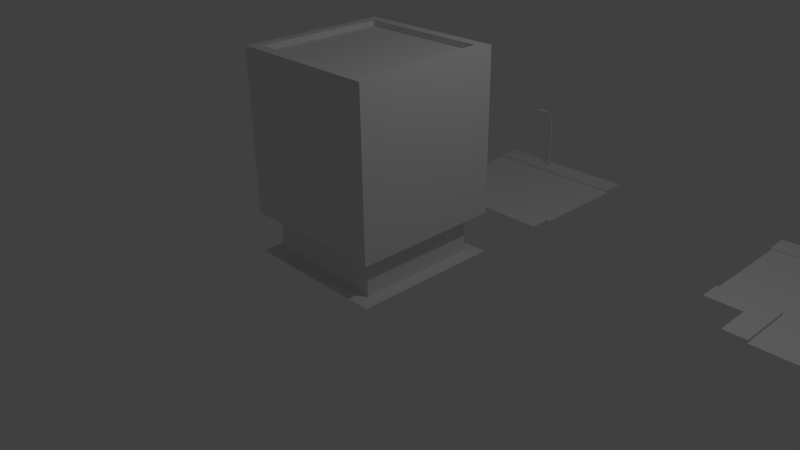 # Source: city_kit.blend  (saved by Blender 2.76.0; exported with 4.5.12 LTS)
import bpy
from mathutils import Matrix  # noqa: F401  (used for matrix-valued properties, if any)

bpy.ops.wm.read_factory_settings(use_empty=True)
scene = bpy.context.scene
scene.name = 'Scene'

# ---- collections
col_collection_1 = bpy.data.collections.new('Collection 1'); scene.collection.children.link(col_collection_1)

# ---- materials (node trees are filled in below, after node groups)
mat_material = bpy.data.materials.new('Material')
mat_material.alpha_threshold = 0.0
mat_material.use_transparent_shadow = False
mat_material.roughness = 0.5
mat_material.line_color = (0.0, 0.0, 0.0, 1.0)

# ---- material node trees

# ---- world
world_world = bpy.data.worlds.new('World'); scene.world = world_world
world_world.color = (0.05088, 0.05088, 0.05088)
world_world.use_sun_shadow = False
world_world.sun_shadow_jitter_overblur = 0.0
world_world.cycles.sampling_method = 'MANUAL'
world_world.cycles.sample_map_resolution = 256

# ---- cameras
cam_camera = bpy.data.cameras.new('Camera')
cam_camera.clip_end = 100.0
cam_camera.lens = 35.0
cam_camera.sensor_width = 32.0
cam_camera.sensor_height = 18.0
cam_camera.ortho_scale = 7.314
cam_camera.dof.focus_distance = 0.0
cam_camera.dof.aperture_fstop = 128.0

# ---- lights
light_lamp = bpy.data.lights.new('Lamp', 'POINT')
light_lamp.transmission_factor = 0.0
light_lamp.cutoff_distance = 30.0
light_lamp.energy = 100.0
light_lamp.shadow_buffer_clip_start = 1.001
light_lamp.shadow_soft_size = 0.1
light_lamp.shadow_maximum_resolution = 0.006
light_lamp.use_absolute_resolution = True
light_lamp.cycles.use_multiple_importance_sampling = False

# ---- meshes
me_plane_002 = bpy.data.meshes.new('Plane.002')
me_plane_002.from_pydata([(2.0, -1.691, 0.01), (-1.691, 2.0, 0.01), (-1.304, 0.3547, 0.01), (-1.442, 0.6666, 0.01), (-1.55, 0.9899, 0.01), (2.0, -1.691, 0.05), (2.0, -2.0, 0.05), (-1.628, 1.322, 0.01), (-2.0, 2.0, 0.05), (-1.675, 1.659, 0.01), (1.723, -0.9872, 0.01), (-1.691, 2.0, 0.05), (1.449, -0.9489, 0.01), (1.179, -0.8855, 0.01), (0.9163, -0.7974, 0.01), (2.0, -1.0, 0.01), (0.6628, -0.6855, 0.01), (0.4207, -0.5506, 0.01), (0.1921, -0.394, 0.01), (-1.0, 2.0, 0.01), (2.0, -0.3088, 0.01), (-0.3089, 2.0, 0.01), (-0.02113, -0.217, 0.01), (-0.2171, -0.02107, 0.01), (-0.3941, 0.1921, 0.01), (2.0, -0.3088, 0.05), (2.0, 0.0, 0.05), (-0.5507, 0.4207, 0.01), (-6.056e-05, 2.0, 0.05), (-0.6855, 0.6628, 0.01), (-0.7975, 0.9163, 0.01), (-0.3089, 2.0, 0.05), (-0.8855, 1.179, 0.01), (-0.949, 1.449, 0.01), (-0.9873, 1.723, 0.01), (-1.138, 0.05688, 0.01), (-0.9457, -0.2244, 0.01), (-0.7279, -0.4867, 0.01), (-0.4868, -0.7278, 0.01), (-0.2245, -0.9456, 0.01), (0.05682, -1.138, 0.01), (0.3547, -1.304, 0.01), (0.6666, -1.442, 0.01), (0.9898, -1.55, 0.01), (1.322, -1.628, 0.01), (1.659, -1.675, 0.01), (1.631, -1.983, 0.05), (1.265, -1.932, 0.05), (0.9053, -1.847, 0.05), (0.555, -1.73, 0.05), (0.217, -1.581, 0.05), (-0.1058, -1.401, 0.05), (-0.4106, -1.192, 0.05), (-0.6948, -0.956, 0.05), (-0.9561, -0.6948, 0.05), (-1.192, -0.4105, 0.05), (-1.401, -0.1057, 0.05), (-1.581, 0.2171, 0.05), (-1.73, 0.5551, 0.05), (-1.847, 0.9054, 0.05), (-1.932, 1.265, 0.05), (-1.983, 1.631, 0.05), (-1.675, 1.659, 0.05), (-1.628, 1.322, 0.05), (-1.55, 0.9899, 0.05), (-1.442, 0.6666, 0.05), (-1.304, 0.3547, 0.05), (-1.138, 0.05688, 0.05), (-0.9457, -0.2244, 0.05), (-0.7279, -0.4867, 0.05), (-0.4868, -0.7278, 0.05), (-0.2245, -0.9456, 0.05), (0.05682, -1.138, 0.05), (0.3547, -1.304, 0.05), (0.6666, -1.442, 0.05), (0.9898, -1.55, 0.05), (1.322, -1.628, 0.05), (1.659, -1.675, 0.05), (-0.299, 1.787, 0.01), (-0.2696, 1.576, 0.01), (-0.2208, 1.368, 0.01), (-0.153, 1.166, 0.01), (-0.06684, 0.9709, 0.01), (0.03694, 0.7846, 0.01), (0.1575, 0.6086, 0.01), (0.2937, 0.4446, 0.01), (0.4445, 0.2938, 0.01), (0.6086, 0.1575, 0.01), (0.7845, 0.037, 0.01), (0.9708, -0.06677, 0.01), (1.166, -0.1529, 0.01), (1.368, -0.2207, 0.01), (1.576, -0.2695, 0.01), (1.787, -0.299, 0.01), (1.815, 0.008532, 0.05), (1.632, 0.03405, 0.05), (1.453, 0.07635, 0.05), (1.277, 0.1351, 0.05), (1.108, 0.2097, 0.05), (0.9471, 0.2996, 0.05), (0.7947, 0.404, 0.05), (0.6526, 0.522, 0.05), (0.5219, 0.6526, 0.05), (0.4039, 0.7948, 0.05), (0.2995, 0.9472, 0.05), (0.2096, 1.109, 0.05), (0.135, 1.278, 0.05), (0.07629, 1.453, 0.05), (0.03399, 1.633, 0.05), (0.008471, 1.816, 0.05), (-0.299, 1.787, 0.05), (-0.2696, 1.576, 0.05), (-0.2208, 1.368, 0.05), (-0.153, 1.166, 0.05), (-0.06684, 0.9709, 0.05), (0.03694, 0.7846, 0.05), (0.1575, 0.6086, 0.05), (0.2937, 0.4446, 0.05), (0.4445, 0.2938, 0.05), (0.6086, 0.1575, 0.05), (0.7845, 0.037, 0.05), (0.9708, -0.06677, 0.05), (1.166, -0.1529, 0.05), (1.368, -0.2207, 0.05), (1.576, -0.2695, 0.05), (1.787, -0.299, 0.05)], [], [(45, 0, 15, 10), (116, 103, 104, 115), (45, 77, 5, 0), (112, 107, 108, 111), (31, 21, 78, 110), (46, 6, 5, 77), (118, 101, 102, 117), (115, 104, 105, 114), (114, 105, 106, 113), (111, 108, 109, 110), (113, 106, 107, 112), (111, 79, 80, 112), (10, 15, 20, 93), (125, 94, 95, 124), (125, 93, 20, 25), (121, 98, 99, 120), (119, 100, 101, 118), (110, 109, 28, 31), (25, 26, 94, 125), (124, 95, 96, 123), (123, 96, 97, 122), (120, 99, 100, 119), (122, 97, 98, 121), (117, 102, 103, 116), (110, 78, 79, 111), (112, 80, 81, 113), (113, 81, 82, 114), (114, 82, 83, 115), (115, 83, 84, 116), (116, 84, 85, 117), (117, 85, 86, 118), (118, 86, 87, 119), (119, 87, 88, 120), (120, 88, 89, 121), (121, 89, 90, 122), (122, 90, 91, 123), (123, 91, 92, 124), (124, 92, 93, 125), (19, 34, 78, 21), (34, 33, 79, 78), (33, 32, 80, 79), (32, 30, 81, 80), (30, 29, 82, 81), (29, 27, 83, 82), (27, 24, 84, 83), (24, 23, 85, 84), (23, 22, 86, 85), (22, 18, 87, 86), (18, 17, 88, 87), (17, 16, 89, 88), (16, 14, 90, 89), (14, 13, 91, 90), (13, 12, 92, 91), (12, 10, 93, 92), (8, 61, 62, 11), (61, 60, 63, 62), (60, 59, 64, 63), (59, 58, 65, 64), (58, 57, 66, 65), (57, 56, 67, 66), (56, 55, 68, 67), (55, 54, 69, 68), (54, 53, 70, 69), (53, 52, 71, 70), (52, 51, 72, 71), (51, 50, 73, 72), (50, 49, 74, 73), (49, 48, 75, 74), (48, 47, 76, 75), (47, 46, 77, 76), (1, 11, 62, 9), (9, 62, 63, 7), (7, 63, 64, 4), (4, 64, 65, 3), (3, 65, 66, 2), (2, 66, 67, 35), (35, 67, 68, 36), (36, 68, 69, 37), (37, 69, 70, 38), (38, 70, 71, 39), (39, 71, 72, 40), (40, 72, 73, 41), (41, 73, 74, 42), (42, 74, 75, 43), (43, 75, 76, 44), (44, 76, 77, 45), (1, 9, 34, 19), (9, 7, 33, 34), (7, 4, 32, 33), (4, 3, 30, 32), (3, 2, 29, 30), (2, 35, 27, 29), (35, 36, 24, 27), (36, 37, 23, 24), (37, 38, 22, 23), (38, 39, 18, 22), (39, 40, 17, 18), (40, 41, 16, 17), (41, 42, 14, 16), (42, 43, 13, 14), (43, 44, 12, 13), (44, 45, 10, 12)])
me_plane_002.polygons.foreach_set('use_smooth', [True] * 102)
_k = set([(0, 45), (1, 9), (2, 3), (2, 35), (3, 4), (4, 7), (5, 77), (7, 9), (11, 62), (20, 93), (21, 78), (25, 125), (31, 110), (35, 36), (36, 37), (37, 38), (38, 39), (39, 40), (40, 41), (41, 42), (42, 43), (43, 44), (44, 45), (62, 63), (63, 64), (64, 65), (65, 66), (66, 67), (67, 68), (68, 69), (69, 70), (70, 71), (71, 72), (72, 73), (73, 74), (74, 75), (75, 76), (76, 77), (78, 79), (79, 80), (80, 81), (81, 82), (82, 83), (83, 84), (84, 85), (85, 86), (86, 87), (87, 88), (88, 89), (89, 90), (90, 91), (91, 92), (92, 93), (110, 111), (111, 112), (112, 113), (113, 114), (114, 115), (115, 116), (116, 117), (117, 118), (118, 119), (119, 120), (120, 121), (121, 122), (122, 123), (123, 124), (124, 125)])
me_plane_002.attributes.new('sharp_edge', 'BOOLEAN', 'EDGE').data.foreach_set('value', [ (min(e.vertices), max(e.vertices)) in _k for e in me_plane_002.edges])
me_plane_002.use_remesh_preserve_volume = False
me_plane_002.use_remesh_preserve_attributes = False
me_plane_002.use_mirror_vertex_groups = False
me_plane_002.update()
me_cylinder = bpy.data.meshes.new('Cylinder')
me_cylinder.from_pydata([(1.49e-08, 0.02278, 1.907e-05), (-7.451e-09, -0.3002, 1.659), (0.02157, 0.007103, 1.788e-05), (0.02157, -0.3055, 1.644), (0.01333, -0.01826, 1.597e-05), (0.01333, -0.3142, 1.62), (-0.01333, -0.01826, 1.597e-05), (-0.01333, -0.3142, 1.62), (-0.02157, 0.007103, 1.788e-05), (-0.02157, -0.3055, 1.644), (0.02157, -0.02371, 1.381), (0.02157, -0.04936, 1.435), (0.02157, -0.08209, 1.486), (0.02157, -0.1213, 1.531), (0.02157, -0.1663, 1.571), (0.02157, -0.2162, 1.604), (0.02157, -0.2702, 1.631), (0.01333, -0.01835, 1.212), (0.01333, -0.0206, 1.262), (0.01333, -0.03024, 1.318), (0.01333, -0.04732, 1.372), (0.01333, -0.07151, 1.423), (0.01333, -0.1024, 1.47), (0.01333, -0.1394, 1.513), (0.01333, -0.1818, 1.551), (0.01333, -0.2289, 1.582), (0.01333, -0.2798, 1.607), (-0.01333, -0.01835, 1.212), (-0.01333, -0.0206, 1.262), (-0.01333, -0.03024, 1.318), (-0.01333, -0.04732, 1.372), (-0.01333, -0.07151, 1.423), (-0.01333, -0.1024, 1.47), (-0.01333, -0.1394, 1.513), (-0.01333, -0.1818, 1.551), (-0.01333, -0.2289, 1.582), (-0.01333, -0.2798, 1.607), (0.0, -0.2643, 1.645), (-7.451e-09, -0.2084, 1.618), (-7.451e-09, -0.1567, 1.583), (0.0, -0.1101, 1.542), (-7.451e-09, -0.06955, 1.495), (0.0, -0.03567, 1.443), (0.0, -0.009113, 1.387), (7.451e-09, 0.009627, 1.327), (7.451e-09, 0.02021, 1.266), (7.451e-09, 0.02268, 1.212), (0.02157, -0.005603, 1.324), (0.02157, 0.004624, 1.264), (0.02157, 0.00701, 1.212), (-0.02157, -0.2702, 1.631), (-0.02157, -0.2162, 1.604), (-0.02157, -0.1663, 1.571), (-0.02157, -0.1213, 1.531), (-0.02157, -0.08209, 1.486), (-0.02157, -0.04936, 1.435), (-0.02157, -0.02371, 1.381), (-0.02157, -0.005603, 1.324), (-0.02157, 0.004624, 1.264), (-0.02157, 0.00701, 1.212), (0.05617, -0.4987, 1.735), (0.05617, -0.3249, 1.672), (0.07147, -0.5169, 1.685), (0.07147, -0.3431, 1.622), (-0.05617, -0.4987, 1.735), (-0.05617, -0.3249, 1.672), (-0.07147, -0.5169, 1.685), (-0.07147, -0.3431, 1.622), (0.05262, -0.3594, 1.628), (0.05262, -0.5004, 1.679), (-0.05262, -0.3594, 1.628), (-0.05262, -0.5004, 1.679), (0.03659, -0.3786, 1.619), (0.03659, -0.4913, 1.66), (-0.03659, -0.3786, 1.619), (-0.03659, -0.4913, 1.66), (0.0384, -0.317, 1.612), (-0.0384, -0.317, 1.612), (-0.0384, -0.543, 1.695), (0.0384, -0.543, 1.695), (-0.03018, -0.2989, 1.662), (0.03018, -0.2989, 1.662), (0.03018, -0.5248, 1.745), (-0.03018, -0.5248, 1.745), (0.02827, -0.3383, 1.62), (-0.02827, -0.3383, 1.62), (-0.02827, -0.5214, 1.687), (0.02827, -0.5214, 1.687), (0.01966, -0.3644, 1.605), (-0.01966, -0.3644, 1.605), (-0.01966, -0.511, 1.659), (0.01966, -0.511, 1.659)], [], [(23, 24, 34, 33), (0, 2, 4, 6, 8), (37, 1, 3, 16), (4, 17, 27, 6), (17, 18, 28, 27), (18, 19, 29, 28), (19, 20, 30, 29), (20, 21, 31, 30), (21, 22, 32, 31), (57, 56, 43, 44), (24, 25, 35, 34), (22, 23, 33, 32), (25, 26, 36, 35), (51, 50, 37, 38), (52, 51, 38, 39), (53, 52, 39, 40), (54, 53, 40, 41), (55, 54, 41, 42), (16, 3, 5, 26), (58, 57, 44, 45), (56, 55, 42, 43), (59, 58, 45, 46), (8, 59, 46, 0), (26, 5, 7, 36), (35, 36, 50, 51), (34, 35, 51, 52), (33, 34, 52, 53), (32, 33, 53, 54), (31, 32, 54, 55), (30, 31, 55, 56), (29, 30, 56, 57), (28, 29, 57, 58), (27, 28, 58, 59), (27, 59, 8, 6), (50, 9, 1, 37), (36, 7, 9, 50), (2, 49, 17, 4), (49, 48, 18, 17), (48, 47, 19, 18), (47, 10, 20, 19), (10, 11, 21, 20), (11, 12, 22, 21), (12, 13, 23, 22), (13, 14, 24, 23), (14, 15, 25, 24), (15, 16, 26, 25), (0, 46, 49, 2), (46, 45, 48, 49), (45, 44, 47, 48), (44, 43, 10, 47), (43, 42, 11, 10), (42, 41, 12, 11), (41, 40, 13, 12), (40, 39, 14, 13), (39, 38, 15, 14), (38, 37, 16, 15), (61, 63, 62, 60), (77, 67, 70, 85), (67, 65, 64, 66), (81, 61, 60, 82), (83, 78, 66, 64), (81, 76, 63, 61), (87, 69, 73, 91), (62, 63, 68, 69), (67, 66, 71, 70), (79, 62, 69, 87), (89, 74, 75, 90), (85, 70, 74, 89), (70, 71, 75, 74), (69, 68, 72, 73), (68, 84, 88, 72), (84, 85, 89, 88), (72, 88, 91, 73), (88, 89, 90, 91), (66, 78, 86, 71), (78, 79, 87, 86), (71, 86, 90, 75), (86, 87, 91, 90), (65, 67, 77, 80), (80, 77, 76, 81), (60, 62, 79, 82), (82, 79, 78, 83), (65, 80, 83, 64), (80, 81, 82, 83), (63, 76, 84, 68), (76, 77, 85, 84)])
me_cylinder.polygons.foreach_set('use_smooth', [True] * 86)
_k = set([(0, 2), (0, 8), (1, 3), (1, 9), (2, 4), (3, 5), (4, 6), (5, 7), (6, 8), (7, 9), (60, 61), (60, 82), (61, 81), (62, 63), (62, 79), (63, 76), (64, 65), (64, 83), (65, 80), (66, 67), (66, 78), (67, 77), (68, 69), (68, 84), (69, 87), (70, 71), (70, 85), (71, 86), (76, 77), (78, 79), (80, 81), (82, 83), (84, 85), (86, 87)])
me_cylinder.attributes.new('sharp_edge', 'BOOLEAN', 'EDGE').data.foreach_set('value', [ (min(e.vertices), max(e.vertices)) in _k for e in me_cylinder.edges])
me_cylinder.use_remesh_preserve_volume = False
me_cylinder.use_remesh_preserve_attributes = False
me_cylinder.use_mirror_vertex_groups = False
me_cylinder.update()
me_plane_001 = bpy.data.meshes.new('Plane.001')
me_plane_001.from_pydata([(0.0, -0.6912, 0.01), (0.6912, -0.6912, 0.01), (-0.6912, -0.6912, 0.01), (-1.0, -0.6912, 0.05), (-1.0, -1.0, 0.05), (-0.6912, -1.0, 0.05), (0.6912, -0.6912, 0.05), (-0.6912, -0.6912, 0.05), (-0.6912, 0.0, 0.01), (0.6912, 0.0, 0.01), (0.0, 0.0, 0.01), (-1.0, 0.6912, 0.01), (0.0, 0.6912, 0.01), (0.6912, 0.6912, 0.01), (-0.6912, 0.6912, 0.01), (0.6912, 1.0, 0.05), (-0.6912, 1.0, 0.05), (0.0, 1.0, 0.05), (0.0, 0.6912, 0.05), (0.6912, 0.6912, 0.05), (-0.6912, 0.6912, 0.05), (-1.5, -0.6912, 0.01), (-1.0, -0.6912, 0.01), (-1.5, -0.6912, 0.05), (-1.5, -1.0, 0.05), (-1.5, 0.0, 0.01), (-1.0, 0.0, 0.01), (-1.5, 0.6912, 0.01), (-1.5, 0.6912, 0.05), (-1.5, 1.0, 0.05), (-1.0, 1.0, 0.05), (-1.0, 0.6912, 0.05), (1.5, -0.6912, 0.01), (1.0, -0.6912, 0.01), (1.5, -1.0, 0.05), (1.5, -0.6912, 0.05), (1.0, -0.6912, 0.05), (1.0, 0.0, 0.01), (1.5, 0.0, 0.01), (1.5, 0.6912, 0.01), (1.0, 0.6912, 0.01), (1.0, 1.0, 0.05), (1.5, 1.0, 0.05), (1.5, 0.6912, 0.05), (1.0, 0.6912, 0.05), (0.6912, -1.0, 0.01), (0.6912, -1.5, 0.01), (1.0, -1.5, 0.05), (1.0, -1.0, 0.05), (0.6912, -1.0, 0.05), (0.6912, -1.5, 0.05), (-1.49e-07, -1.5, 0.01), (-1.192e-07, -1.0, 0.01), (-0.6912, -1.0, 0.01), (-0.6912, -1.5, 0.01), (-1.0, -1.5, 0.05), (-0.6912, -1.5, 0.05)], [], [(4, 5, 7, 3), (2, 0, 10, 8), (0, 1, 9, 10), (12, 18, 20, 14), (17, 18, 19, 15), (16, 20, 18, 17), (14, 8, 10, 12), (12, 10, 9, 13), (13, 19, 18, 12), (21, 22, 26, 25), (29, 28, 31, 30), (33, 32, 38, 37), (32, 33, 36, 35), (40, 37, 38, 39), (41, 44, 43, 42), (39, 43, 44, 40), (1, 33, 37, 9), (33, 1, 6, 36), (2, 22, 3, 7), (22, 2, 8, 26), (13, 9, 37, 40), (30, 31, 20, 16), (15, 19, 44, 41), (40, 44, 19, 13), (14, 20, 31, 11), (11, 26, 8, 14), (24, 4, 3, 23), (22, 21, 23, 3), (11, 31, 28, 27), (27, 25, 26, 11), (46, 45, 52, 51), (47, 48, 49, 50), (45, 46, 50, 49), (54, 51, 52, 53), (48, 34, 35, 36), (0, 2, 53, 52), (0, 52, 45, 1), (2, 7, 5, 53), (49, 48, 36, 6), (55, 56, 5, 4), (53, 5, 56, 54), (49, 6, 1, 45)])
me_plane_001.use_remesh_preserve_volume = False
me_plane_001.use_remesh_preserve_attributes = False
me_plane_001.use_mirror_vertex_groups = False
me_plane_001.update()
me_plane = bpy.data.meshes.new('Plane')
me_plane.from_pydata([(-1.0, -0.6912, 0.01), (1.0, -0.6912, 0.01), (0.0, -0.6912, 0.01), (0.5, -0.6912, 0.01), (-0.5, -0.6912, 0.01), (-1.0, -0.6912, 0.05), (-1.0, -1.0, 0.05), (0.5, -1.0, 0.05), (1.0, -1.0, 0.05), (-0.5, -1.0, 0.05), (0.0, -1.0, 0.05), (1.0, -0.6912, 0.05), (0.0, -0.6912, 0.05), (0.5, -0.6912, 0.05), (-0.5, -0.6912, 0.05), (-1.0, 0.0, 0.01), (-0.5, 0.0, 0.01), (0.5, 0.0, 0.01), (0.0, 0.0, 0.01), (1.0, 0.0, 0.01), (-1.0, 0.6912, 0.01), (1.0, 0.6912, 0.01), (0.0, 0.6912, 0.01), (0.5, 0.6912, 0.01), (-0.5, 0.6912, 0.01), (-1.0, 0.6912, 0.05), (-1.0, 1.0, 0.05), (0.5, 1.0, 0.05), (1.0, 1.0, 0.05), (-0.5, 1.0, 0.05), (0.0, 1.0, 0.05), (1.0, 0.6912, 0.05), (0.0, 0.6912, 0.05), (0.5, 0.6912, 0.05), (-0.5, 0.6912, 0.05)], [], [(3, 1, 19, 17), (2, 4, 14, 12), (6, 9, 14, 5), (10, 7, 13, 12), (9, 10, 12, 14), (7, 8, 11, 13), (1, 3, 13, 11), (4, 2, 18, 16), (2, 3, 17, 18), (4, 0, 5, 14), (0, 4, 16, 15), (3, 2, 12, 13), (23, 17, 19, 21), (22, 32, 34, 24), (26, 25, 34, 29), (30, 32, 33, 27), (29, 34, 32, 30), (27, 33, 31, 28), (21, 31, 33, 23), (24, 16, 18, 22), (22, 18, 17, 23), (24, 34, 25, 20), (20, 15, 16, 24), (23, 33, 32, 22)])
me_plane.use_remesh_preserve_volume = False
me_plane.use_remesh_preserve_attributes = False
me_plane.use_mirror_vertex_groups = False
me_plane.update()
me_cube = bpy.data.meshes.new('Cube')
me_cube.from_pydata([(1.0, 1.0, 0.05), (1.0, -1.0, 0.05), (-1.0, -1.0, 0.05), (-1.0, 1.0, 0.05), (1.0, 1.0, 2.723), (1.0, -1.0, 2.723), (-1.0, -1.0, 2.723), (-1.0, 1.0, 2.723), (1.0, 1.0, 0.5927), (1.0, -1.0, 0.5927), (-1.0, -1.0, 0.5927), (-1.0, 1.0, 0.5927), (0.8145, 0.8145, 0.05), (0.8145, -0.8145, 0.05), (-0.8145, 0.8145, 0.05), (-0.8145, -0.8145, 0.05), (0.8145, 0.8145, 0.5927), (0.8145, -0.8145, 0.5927), (-0.8145, -0.8145, 0.5927), (-0.8145, 0.8145, 0.5927), (1.0, 1.0, 2.075), (1.0, -1.0, 2.075), (-1.0, -1.0, 2.075), (-1.0, 1.0, 2.075), (1.0, 1.0, 1.345), (1.0, -1.0, 1.345), (-1.0, -1.0, 1.345), (-1.0, 1.0, 1.345), (0.8599, 0.8599, 2.723), (0.8599, -0.8599, 2.723), (-0.8599, -0.8599, 2.723), (-0.8599, 0.8599, 2.723), (0.8599, 0.8599, 2.649), (0.8599, -0.8599, 2.649), (-0.8599, -0.8599, 2.649), (-0.8599, 0.8599, 2.649)], [], [(24, 8, 11, 27), (8, 24, 25, 9), (20, 4, 5, 21), (21, 5, 6, 22), (22, 6, 7, 23), (1, 0, 12, 13), (10, 11, 19, 18), (8, 9, 17, 16), (0, 3, 14, 12), (16, 12, 14, 19), (15, 18, 19, 14), (13, 17, 18, 15), (12, 16, 17, 13), (9, 10, 18, 17), (11, 8, 16, 19), (3, 2, 15, 14), (2, 1, 13, 15), (26, 22, 23, 27), (25, 21, 22, 26), (24, 20, 21, 25), (4, 20, 23, 7), (9, 25, 26, 10), (10, 26, 27, 11), (20, 24, 27, 23), (6, 5, 29, 30), (5, 4, 28, 29), (7, 6, 30, 31), (4, 7, 31, 28), (30, 29, 33, 34), (29, 28, 32, 33), (31, 30, 34, 35), (28, 31, 35, 32), (32, 35, 34, 33)])
me_cube.materials.append(mat_material)
me_cube.use_remesh_preserve_volume = False
me_cube.use_remesh_preserve_attributes = False
me_cube.use_mirror_vertex_groups = False
me_cube.update()

# ---- objects
ob_roadcurve2x2 = bpy.data.objects.new('RoadCurve2x2', me_plane_002)
ob_streetlight = bpy.data.objects.new('StreetLight', me_cylinder)
ob_roadjunction1_5 = bpy.data.objects.new('RoadJunction1.5', me_plane_001)
ob_roadstraight1 = bpy.data.objects.new('RoadStraight1', me_plane)
ob_officebuilding1 = bpy.data.objects.new('OfficeBuilding1', me_cube)
ob_lamp = bpy.data.objects.new('Lamp', light_lamp)
ob_camera = bpy.data.objects.new('Camera', cam_camera)

# ---- transforms, parenting, visibility, modifiers, constraints
ob_roadcurve2x2.location = (-5.0, 4.0, 0.0)
ob_roadcurve2x2.lineart.crease_threshold = 0.0
_m = ob_roadcurve2x2.modifiers.new('EdgeSplit', 'EDGE_SPLIT')
_m.use_edge_angle = False
ob_streetlight.location = (-0.1918, 3.847, 0.05)
ob_streetlight.scale = (0.5732, 0.5732, 0.5732)
ob_streetlight.lineart.crease_threshold = 0.0
_m = ob_streetlight.modifiers.new('EdgeSplit', 'EDGE_SPLIT')
_m.use_edge_angle = False
ob_roadjunction1_5.location = (5.0, 3.0, 0.0)
ob_roadjunction1_5.lineart.crease_threshold = 0.0
ob_roadstraight1.location = (0.0, 3.0, 0.0)
ob_roadstraight1.lineart.crease_threshold = 0.0
ob_officebuilding1.location = (0.0, 0.0, 0.0)
ob_officebuilding1.lock_rotations_4d = False
ob_officebuilding1.empty_display_type = 'ARROWS'
ob_officebuilding1.lineart.crease_threshold = 0.0
ob_lamp.location = (4.076, 1.005, 5.904)
ob_lamp.rotation_euler = (0.6503, 0.05522, 1.866)
ob_lamp.lock_rotations_4d = False
ob_lamp.empty_display_type = 'ARROWS'
ob_lamp.color = (0.0, 0.0, 0.0, 0.0)
ob_lamp.lineart.crease_threshold = 0.0
ob_camera.location = (7.481, -6.508, 5.344)
ob_camera.rotation_euler = (1.109, 0.01082, 0.8149)
ob_camera.lock_rotations_4d = False
ob_camera.empty_display_type = 'ARROWS'
ob_camera.color = (0.0, 0.0, 0.0, 0.0)
ob_camera.display_type = 'WIRE'
ob_camera.lineart.crease_threshold = 0.0

# ---- collection membership
col_collection_1.objects.link(ob_roadcurve2x2)
col_collection_1.objects.link(ob_streetlight)
col_collection_1.objects.link(ob_roadjunction1_5)
col_collection_1.objects.link(ob_roadstraight1)
col_collection_1.objects.link(ob_officebuilding1)
col_collection_1.objects.link(ob_lamp)
col_collection_1.objects.link(ob_camera)

# ---- scene / render settings (as saved in the file)
scene.camera = ob_camera
scene.frame_start = 1; scene.frame_end = 250; scene.frame_set(0)
scene.render.engine = 'BLENDER_EEVEE_NEXT'
scene.render.resolution_percentage = 50
scene.render.dither_intensity = 0.0
scene.cycles.use_denoising = False
scene.cycles.samples = 10
scene.cycles.sampling_pattern = 'TABULATED_SOBOL'
scene.cycles.light_sampling_threshold = 0.0
scene.cycles.use_adaptive_sampling = False
scene.cycles.use_light_tree = False
scene.cycles.blur_glossy = 0.0
scene.cycles.pixel_filter_type = 'GAUSSIAN'
scene.cycles.sample_clamp_indirect = 0.0
scene.view_settings.view_transform = 'Standard'
bpy.context.view_layer.update()
